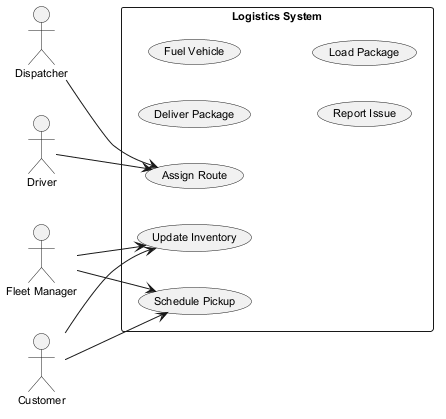

The diagram above was rendered by PlantUML. Its source (embedded in the PNG):
@startuml
skinparam backgroundColor #FFFFFF
skinparam classBackgroundColor #E8F4FA
skinparam classBorderColor #2C7DA0
skinparam defaultFontSize 11
left to right direction
actor "Dispatcher" as D
actor "Driver" as D1
actor "Fleet Manager" as FM
actor "Customer" as C
rectangle "Logistics System" {
  usecase "Assign Route" as UC_AssignRoute
  usecase "Update Inventory" as UC_UpdateInventory
  usecase "Deliver Package" as UC_DeliverPackage
  usecase "Fuel Vehicle" as UC_FuelVehicle
  usecase "Schedule Pickup" as UC_SchedulePickup
  usecase "Report Issue" as UC_ReportIssue
  usecase "Load Package" as UC_LoadPackage
}
D --> UC_AssignRoute
D1 --> UC_AssignRoute
FM --> UC_UpdateInventory
FM --> UC_SchedulePickup
C --> UC_SchedulePickup
C --> UC_UpdateInventory
@enduml